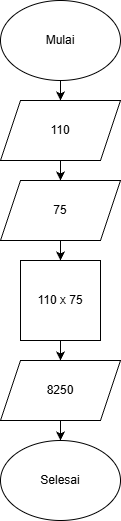

The diagram above was exported from draw.io. Its source (the exported page's mxGraphModel, read from the mxfile embedded in the PNG):
<mxGraphModel dx="1042" dy="562" grid="1" gridSize="10" guides="1" tooltips="1" connect="1" arrows="1" fold="1" page="1" pageScale="1" pageWidth="827" pageHeight="1169" math="0" shadow="0">
  <root>
    <mxCell id="0" />
    <mxCell id="1" parent="0" />
    <mxCell id="VNLRKG-X6A7CMaF8Ts3M-3" edge="1" parent="1" source="VNLRKG-X6A7CMaF8Ts3M-1" style="edgeStyle=orthogonalEdgeStyle;rounded=0;orthogonalLoop=1;jettySize=auto;html=1;" target="VNLRKG-X6A7CMaF8Ts3M-2" value="">
      <mxGeometry relative="1" as="geometry" />
    </mxCell>
    <mxCell id="VNLRKG-X6A7CMaF8Ts3M-1" parent="1" style="ellipse;whiteSpace=wrap;html=1;" value="Mulai" vertex="1">
      <mxGeometry height="80" width="120" x="340" y="10" as="geometry" />
    </mxCell>
    <mxCell id="VNLRKG-X6A7CMaF8Ts3M-5" edge="1" parent="1" source="VNLRKG-X6A7CMaF8Ts3M-2" style="edgeStyle=orthogonalEdgeStyle;rounded=0;orthogonalLoop=1;jettySize=auto;html=1;" target="VNLRKG-X6A7CMaF8Ts3M-4" value="">
      <mxGeometry relative="1" as="geometry" />
    </mxCell>
    <mxCell id="VNLRKG-X6A7CMaF8Ts3M-2" parent="1" style="shape=parallelogram;perimeter=parallelogramPerimeter;whiteSpace=wrap;html=1;fixedSize=1;" value="110" vertex="1">
      <mxGeometry height="60" width="120" x="340" y="110" as="geometry" />
    </mxCell>
    <mxCell id="VNLRKG-X6A7CMaF8Ts3M-7" edge="1" parent="1" source="VNLRKG-X6A7CMaF8Ts3M-4" style="edgeStyle=orthogonalEdgeStyle;rounded=0;orthogonalLoop=1;jettySize=auto;html=1;" target="VNLRKG-X6A7CMaF8Ts3M-6" value="">
      <mxGeometry relative="1" as="geometry" />
    </mxCell>
    <mxCell id="VNLRKG-X6A7CMaF8Ts3M-4" parent="1" style="shape=parallelogram;perimeter=parallelogramPerimeter;whiteSpace=wrap;html=1;fixedSize=1;" value="75" vertex="1">
      <mxGeometry height="60" width="120" x="340" y="190" as="geometry" />
    </mxCell>
    <mxCell id="VNLRKG-X6A7CMaF8Ts3M-9" edge="1" parent="1" source="VNLRKG-X6A7CMaF8Ts3M-6" style="edgeStyle=orthogonalEdgeStyle;rounded=0;orthogonalLoop=1;jettySize=auto;html=1;" target="VNLRKG-X6A7CMaF8Ts3M-8" value="">
      <mxGeometry relative="1" as="geometry" />
    </mxCell>
    <mxCell id="VNLRKG-X6A7CMaF8Ts3M-6" parent="1" style="whiteSpace=wrap;html=1;aspect=fixed;" value="110 x 75" vertex="1">
      <mxGeometry height="80" width="80" x="360" y="270" as="geometry" />
    </mxCell>
    <mxCell id="VNLRKG-X6A7CMaF8Ts3M-11" edge="1" parent="1" source="VNLRKG-X6A7CMaF8Ts3M-8" style="edgeStyle=orthogonalEdgeStyle;rounded=0;orthogonalLoop=1;jettySize=auto;html=1;" target="VNLRKG-X6A7CMaF8Ts3M-10" value="">
      <mxGeometry relative="1" as="geometry" />
    </mxCell>
    <mxCell id="VNLRKG-X6A7CMaF8Ts3M-8" parent="1" style="shape=parallelogram;perimeter=parallelogramPerimeter;whiteSpace=wrap;html=1;fixedSize=1;" value="8250" vertex="1">
      <mxGeometry height="60" width="120" x="340" y="370" as="geometry" />
    </mxCell>
    <mxCell id="VNLRKG-X6A7CMaF8Ts3M-10" parent="1" style="ellipse;whiteSpace=wrap;html=1;" value="Selesai" vertex="1">
      <mxGeometry height="80" width="120" x="340" y="450" as="geometry" />
    </mxCell>
  </root>
</mxGraphModel>